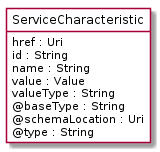

The diagram above was rendered by PlantUML. Its source (embedded in the PNG):
@startuml
hide circle
hide methods
hide stereotype
show <<Enumeration>> stereotype
skinparam class {
   BackgroundColor<<Enumeration>> #E6F5F7
   BackgroundColor<<Ref>> #FFFFE0
   BackgroundColor<<Pivot>> #FFFFFFF
   BackgroundColor<<SimpleType>> #E2F0DA
   BackgroundColor #FCF2E3
}

class ServiceCharacteristic <<Pivot>> {
    href : Uri
    id : String
    name : String
    value : Value
    valueType : String
    @baseType : String
    @schemaLocation : Uri
    @type : String
}


@enduml